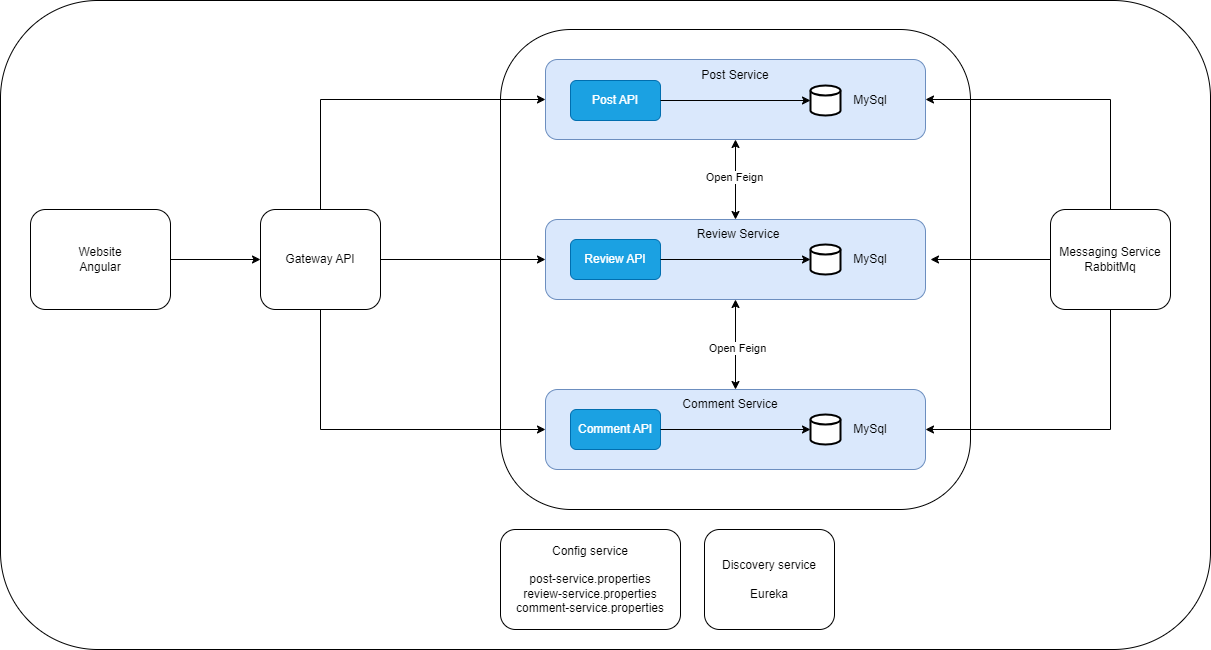

The diagram above was exported from draw.io. Its source (the exported page's mxGraphModel, read from the mxfile embedded in the PNG):
<mxGraphModel dx="2261" dy="836" grid="1" gridSize="10" guides="1" tooltips="1" connect="1" arrows="1" fold="1" page="1" pageScale="1" pageWidth="827" pageHeight="1169" math="0" shadow="0">
  <root>
    <mxCell id="0" />
    <mxCell id="1" parent="0" />
    <mxCell id="Vk2KTP7_uBCfaJVS5azr-2" value="" style="rounded=1;whiteSpace=wrap;html=1;" vertex="1" parent="1">
      <mxGeometry x="-290" y="21" width="1210" height="649" as="geometry" />
    </mxCell>
    <mxCell id="IUHhZrl2KTE5IYLkYpyC-1" value="" style="rounded=1;whiteSpace=wrap;html=1;" parent="1" vertex="1">
      <mxGeometry x="210" y="50" width="470" height="480" as="geometry" />
    </mxCell>
    <mxCell id="IUHhZrl2KTE5IYLkYpyC-6" value="Gateway API" style="rounded=1;whiteSpace=wrap;html=1;" parent="1" vertex="1">
      <mxGeometry x="-30" y="230" width="120" height="100" as="geometry" />
    </mxCell>
    <mxCell id="IUHhZrl2KTE5IYLkYpyC-10" value="Website&lt;br&gt;Angular" style="rounded=1;whiteSpace=wrap;html=1;" parent="1" vertex="1">
      <mxGeometry x="-260" y="230" width="140" height="100" as="geometry" />
    </mxCell>
    <mxCell id="IUHhZrl2KTE5IYLkYpyC-11" value="" style="endArrow=classic;html=1;rounded=0;entryX=0;entryY=0.5;entryDx=0;entryDy=0;" parent="1" target="IUHhZrl2KTE5IYLkYpyC-6" edge="1">
      <mxGeometry width="50" height="50" relative="1" as="geometry">
        <mxPoint x="-120" y="280" as="sourcePoint" />
        <mxPoint x="-70" y="230" as="targetPoint" />
      </mxGeometry>
    </mxCell>
    <mxCell id="IUHhZrl2KTE5IYLkYpyC-13" value="" style="endArrow=classic;html=1;rounded=0;entryX=0;entryY=0.5;entryDx=0;entryDy=0;" parent="1" target="IUHhZrl2KTE5IYLkYpyC-4" edge="1">
      <mxGeometry width="50" height="50" relative="1" as="geometry">
        <mxPoint x="90" y="280" as="sourcePoint" />
        <mxPoint x="140" y="230" as="targetPoint" />
      </mxGeometry>
    </mxCell>
    <mxCell id="IUHhZrl2KTE5IYLkYpyC-14" value="" style="endArrow=classic;html=1;rounded=0;exitX=0.5;exitY=1;exitDx=0;exitDy=0;entryX=0;entryY=0.5;entryDx=0;entryDy=0;" parent="1" source="IUHhZrl2KTE5IYLkYpyC-6" target="IUHhZrl2KTE5IYLkYpyC-5" edge="1">
      <mxGeometry width="50" height="50" relative="1" as="geometry">
        <mxPoint x="-110" y="500" as="sourcePoint" />
        <mxPoint x="250" y="380" as="targetPoint" />
        <Array as="points">
          <mxPoint x="30" y="450" />
        </Array>
      </mxGeometry>
    </mxCell>
    <mxCell id="IUHhZrl2KTE5IYLkYpyC-18" value="" style="endArrow=classic;html=1;rounded=0;entryX=0.5;entryY=1;entryDx=0;entryDy=0;exitX=0.5;exitY=0;exitDx=0;exitDy=0;startArrow=classic;startFill=1;" parent="1" source="IUHhZrl2KTE5IYLkYpyC-4" target="IUHhZrl2KTE5IYLkYpyC-3" edge="1">
      <mxGeometry width="50" height="50" relative="1" as="geometry">
        <mxPoint x="300" y="400" as="sourcePoint" />
        <mxPoint x="350" y="350" as="targetPoint" />
      </mxGeometry>
    </mxCell>
    <mxCell id="IUHhZrl2KTE5IYLkYpyC-47" value="Open Feign" style="edgeLabel;html=1;align=center;verticalAlign=middle;resizable=0;points=[];" parent="IUHhZrl2KTE5IYLkYpyC-18" connectable="0" vertex="1">
      <mxGeometry x="0.0833" y="2" relative="1" as="geometry">
        <mxPoint as="offset" />
      </mxGeometry>
    </mxCell>
    <mxCell id="IUHhZrl2KTE5IYLkYpyC-20" value="" style="endArrow=classic;html=1;rounded=0;entryX=0.5;entryY=1;entryDx=0;entryDy=0;startArrow=classic;startFill=1;" parent="1" source="IUHhZrl2KTE5IYLkYpyC-5" target="IUHhZrl2KTE5IYLkYpyC-4" edge="1">
      <mxGeometry width="50" height="50" relative="1" as="geometry">
        <mxPoint x="300" y="400" as="sourcePoint" />
        <mxPoint x="350" y="350" as="targetPoint" />
      </mxGeometry>
    </mxCell>
    <mxCell id="IUHhZrl2KTE5IYLkYpyC-48" value="Open Feign" style="edgeLabel;html=1;align=center;verticalAlign=middle;resizable=0;points=[];" parent="IUHhZrl2KTE5IYLkYpyC-20" connectable="0" vertex="1">
      <mxGeometry x="-0.0617" y="-1" relative="1" as="geometry">
        <mxPoint as="offset" />
      </mxGeometry>
    </mxCell>
    <mxCell id="IUHhZrl2KTE5IYLkYpyC-21" value="Config service&lt;br&gt;&lt;br&gt;post-service.properties&lt;div&gt;review-service.properties&lt;/div&gt;&lt;div&gt;comment-service.properties&lt;/div&gt;" style="rounded=1;whiteSpace=wrap;html=1;" parent="1" vertex="1">
      <mxGeometry x="210" y="550" width="180" height="100" as="geometry" />
    </mxCell>
    <mxCell id="IUHhZrl2KTE5IYLkYpyC-23" value="Discovery service&lt;br&gt;&lt;br&gt;Eureka" style="rounded=1;whiteSpace=wrap;html=1;" parent="1" vertex="1">
      <mxGeometry x="414" y="550" width="130" height="100" as="geometry" />
    </mxCell>
    <mxCell id="IUHhZrl2KTE5IYLkYpyC-25" value="" style="endArrow=classic;html=1;rounded=0;entryX=0;entryY=0.5;entryDx=0;entryDy=0;exitX=0.5;exitY=0;exitDx=0;exitDy=0;" parent="1" source="IUHhZrl2KTE5IYLkYpyC-6" target="IUHhZrl2KTE5IYLkYpyC-3" edge="1">
      <mxGeometry width="50" height="50" relative="1" as="geometry">
        <mxPoint x="90" y="180" as="sourcePoint" />
        <mxPoint x="140" y="130" as="targetPoint" />
        <Array as="points">
          <mxPoint x="30" y="120" />
        </Array>
      </mxGeometry>
    </mxCell>
    <mxCell id="IUHhZrl2KTE5IYLkYpyC-40" value="Messaging Service&lt;br&gt;RabbitMq" style="rounded=1;whiteSpace=wrap;html=1;" parent="1" vertex="1">
      <mxGeometry x="760" y="230" width="120" height="100" as="geometry" />
    </mxCell>
    <mxCell id="IUHhZrl2KTE5IYLkYpyC-41" value="" style="endArrow=classic;html=1;rounded=0;" parent="1" source="IUHhZrl2KTE5IYLkYpyC-40" edge="1">
      <mxGeometry width="50" height="50" relative="1" as="geometry">
        <mxPoint x="590" y="330" as="sourcePoint" />
        <mxPoint x="640" y="280" as="targetPoint" />
      </mxGeometry>
    </mxCell>
    <mxCell id="IUHhZrl2KTE5IYLkYpyC-42" value="" style="endArrow=classic;html=1;rounded=0;entryX=1;entryY=0.5;entryDx=0;entryDy=0;" parent="1" target="IUHhZrl2KTE5IYLkYpyC-3" edge="1">
      <mxGeometry width="50" height="50" relative="1" as="geometry">
        <mxPoint x="820" y="230" as="sourcePoint" />
        <mxPoint x="870" y="180" as="targetPoint" />
        <Array as="points">
          <mxPoint x="820" y="120" />
        </Array>
      </mxGeometry>
    </mxCell>
    <mxCell id="IUHhZrl2KTE5IYLkYpyC-43" value="" style="endArrow=classic;html=1;rounded=0;exitX=0.5;exitY=1;exitDx=0;exitDy=0;entryX=1;entryY=0.5;entryDx=0;entryDy=0;" parent="1" source="IUHhZrl2KTE5IYLkYpyC-40" target="IUHhZrl2KTE5IYLkYpyC-5" edge="1">
      <mxGeometry width="50" height="50" relative="1" as="geometry">
        <mxPoint x="670" y="450" as="sourcePoint" />
        <mxPoint x="720" y="400" as="targetPoint" />
        <Array as="points">
          <mxPoint x="820" y="450" />
        </Array>
      </mxGeometry>
    </mxCell>
    <mxCell id="IUHhZrl2KTE5IYLkYpyC-45" value="" style="group" parent="1" connectable="0" vertex="1">
      <mxGeometry x="255" y="410" width="380" height="80" as="geometry" />
    </mxCell>
    <mxCell id="IUHhZrl2KTE5IYLkYpyC-5" value="" style="rounded=1;whiteSpace=wrap;html=1;fillColor=#dae8fc;strokeColor=#6c8ebf;" parent="IUHhZrl2KTE5IYLkYpyC-45" vertex="1">
      <mxGeometry width="380" height="80" as="geometry" />
    </mxCell>
    <mxCell id="IUHhZrl2KTE5IYLkYpyC-9" value="Comment API" style="rounded=1;whiteSpace=wrap;html=1;fillColor=#1ba1e2;fontColor=#ffffff;strokeColor=#006EAF;" parent="IUHhZrl2KTE5IYLkYpyC-45" vertex="1">
      <mxGeometry x="25" y="20" width="90" height="40" as="geometry" />
    </mxCell>
    <mxCell id="IUHhZrl2KTE5IYLkYpyC-27" value="Comment Service" style="text;html=1;align=center;verticalAlign=middle;whiteSpace=wrap;rounded=0;" parent="IUHhZrl2KTE5IYLkYpyC-45" vertex="1">
      <mxGeometry x="125" width="120" height="30" as="geometry" />
    </mxCell>
    <mxCell id="IUHhZrl2KTE5IYLkYpyC-33" value="" style="strokeWidth=2;html=1;shape=mxgraph.flowchart.database;whiteSpace=wrap;" parent="IUHhZrl2KTE5IYLkYpyC-45" vertex="1">
      <mxGeometry x="265" y="25" width="30" height="30" as="geometry" />
    </mxCell>
    <mxCell id="IUHhZrl2KTE5IYLkYpyC-34" value="MySql" style="text;html=1;align=center;verticalAlign=middle;whiteSpace=wrap;rounded=0;" parent="IUHhZrl2KTE5IYLkYpyC-45" vertex="1">
      <mxGeometry x="295" y="25" width="60" height="30" as="geometry" />
    </mxCell>
    <mxCell id="IUHhZrl2KTE5IYLkYpyC-36" value="" style="endArrow=classic;html=1;rounded=0;exitX=1;exitY=0.5;exitDx=0;exitDy=0;" parent="IUHhZrl2KTE5IYLkYpyC-45" source="IUHhZrl2KTE5IYLkYpyC-9" target="IUHhZrl2KTE5IYLkYpyC-33" edge="1">
      <mxGeometry width="50" height="50" relative="1" as="geometry">
        <mxPoint x="135" y="70" as="sourcePoint" />
        <mxPoint x="185" y="20" as="targetPoint" />
      </mxGeometry>
    </mxCell>
    <mxCell id="IUHhZrl2KTE5IYLkYpyC-46" value="" style="group" parent="1" connectable="0" vertex="1">
      <mxGeometry x="255" y="240" width="380" height="80" as="geometry" />
    </mxCell>
    <mxCell id="IUHhZrl2KTE5IYLkYpyC-4" value="" style="rounded=1;whiteSpace=wrap;html=1;fillColor=#dae8fc;strokeColor=#6c8ebf;" parent="IUHhZrl2KTE5IYLkYpyC-46" vertex="1">
      <mxGeometry width="380" height="80" as="geometry" />
    </mxCell>
    <mxCell id="IUHhZrl2KTE5IYLkYpyC-8" value="Review API" style="rounded=1;whiteSpace=wrap;html=1;fillColor=#1ba1e2;fontColor=#ffffff;strokeColor=#006EAF;" parent="IUHhZrl2KTE5IYLkYpyC-46" vertex="1">
      <mxGeometry x="25" y="20" width="90" height="40" as="geometry" />
    </mxCell>
    <mxCell id="IUHhZrl2KTE5IYLkYpyC-26" value="Review Service" style="text;html=1;align=center;verticalAlign=middle;whiteSpace=wrap;rounded=0;" parent="IUHhZrl2KTE5IYLkYpyC-46" vertex="1">
      <mxGeometry x="133" width="120" height="30" as="geometry" />
    </mxCell>
    <mxCell id="IUHhZrl2KTE5IYLkYpyC-31" value="" style="strokeWidth=2;html=1;shape=mxgraph.flowchart.database;whiteSpace=wrap;" parent="IUHhZrl2KTE5IYLkYpyC-46" vertex="1">
      <mxGeometry x="265" y="25" width="30" height="30" as="geometry" />
    </mxCell>
    <mxCell id="IUHhZrl2KTE5IYLkYpyC-32" value="MySql" style="text;html=1;align=center;verticalAlign=middle;whiteSpace=wrap;rounded=0;" parent="IUHhZrl2KTE5IYLkYpyC-46" vertex="1">
      <mxGeometry x="295" y="25" width="60" height="30" as="geometry" />
    </mxCell>
    <mxCell id="IUHhZrl2KTE5IYLkYpyC-37" value="" style="endArrow=classic;html=1;rounded=0;entryX=0;entryY=0.5;entryDx=0;entryDy=0;entryPerimeter=0;" parent="IUHhZrl2KTE5IYLkYpyC-46" target="IUHhZrl2KTE5IYLkYpyC-31" edge="1">
      <mxGeometry width="50" height="50" relative="1" as="geometry">
        <mxPoint x="115" y="40" as="sourcePoint" />
        <mxPoint x="165" y="-10" as="targetPoint" />
      </mxGeometry>
    </mxCell>
    <mxCell id="IUHhZrl2KTE5IYLkYpyC-49" value="" style="group" parent="1" connectable="0" vertex="1">
      <mxGeometry x="255" y="80" width="380" height="80" as="geometry" />
    </mxCell>
    <mxCell id="IUHhZrl2KTE5IYLkYpyC-3" value="" style="rounded=1;whiteSpace=wrap;html=1;fillColor=#dae8fc;strokeColor=#6c8ebf;" parent="IUHhZrl2KTE5IYLkYpyC-49" vertex="1">
      <mxGeometry width="380" height="80" as="geometry" />
    </mxCell>
    <mxCell id="IUHhZrl2KTE5IYLkYpyC-7" value="Post API" style="rounded=1;whiteSpace=wrap;html=1;fillColor=#1ba1e2;fontColor=#ffffff;strokeColor=#006EAF;" parent="IUHhZrl2KTE5IYLkYpyC-49" vertex="1">
      <mxGeometry x="25" y="21" width="90" height="40" as="geometry" />
    </mxCell>
    <mxCell id="IUHhZrl2KTE5IYLkYpyC-24" value="Post Service" style="text;html=1;align=center;verticalAlign=middle;whiteSpace=wrap;rounded=0;" parent="IUHhZrl2KTE5IYLkYpyC-49" vertex="1">
      <mxGeometry x="127" y="1" width="126" height="30" as="geometry" />
    </mxCell>
    <mxCell id="IUHhZrl2KTE5IYLkYpyC-29" value="" style="strokeWidth=2;html=1;shape=mxgraph.flowchart.database;whiteSpace=wrap;" parent="IUHhZrl2KTE5IYLkYpyC-49" vertex="1">
      <mxGeometry x="265" y="26" width="30" height="30" as="geometry" />
    </mxCell>
    <mxCell id="IUHhZrl2KTE5IYLkYpyC-30" value="MySql" style="text;html=1;align=center;verticalAlign=middle;whiteSpace=wrap;rounded=0;" parent="IUHhZrl2KTE5IYLkYpyC-49" vertex="1">
      <mxGeometry x="295" y="26" width="60" height="30" as="geometry" />
    </mxCell>
    <mxCell id="IUHhZrl2KTE5IYLkYpyC-39" value="" style="endArrow=classic;html=1;rounded=0;entryX=0;entryY=0.5;entryDx=0;entryDy=0;entryPerimeter=0;" parent="IUHhZrl2KTE5IYLkYpyC-49" target="IUHhZrl2KTE5IYLkYpyC-29" edge="1">
      <mxGeometry width="50" height="50" relative="1" as="geometry">
        <mxPoint x="115" y="41" as="sourcePoint" />
        <mxPoint x="165" y="-9" as="targetPoint" />
      </mxGeometry>
    </mxCell>
  </root>
</mxGraphModel>